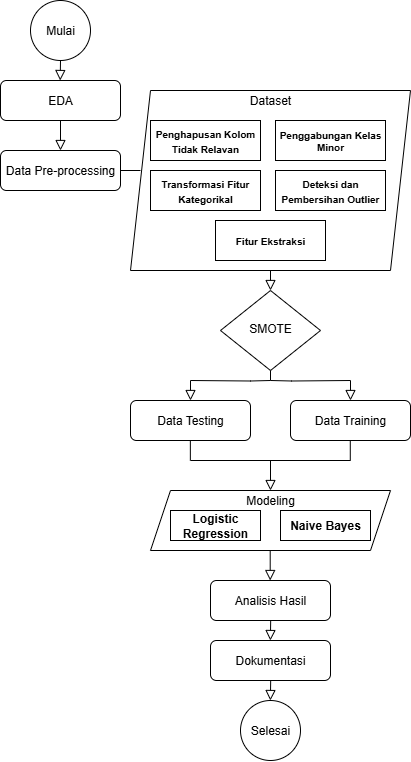

The diagram above was exported from draw.io. Its source (the exported page's mxGraphModel, read from the mxfile embedded in the PNG):
<mxGraphModel dx="1852" dy="732" grid="1" gridSize="10" guides="1" tooltips="1" connect="1" arrows="1" fold="1" page="1" pageScale="1" pageWidth="827" pageHeight="1169" math="0" shadow="0">
  <root>
    <mxCell id="WIyWlLk6GJQsqaUBKTNV-0" />
    <mxCell id="WIyWlLk6GJQsqaUBKTNV-1" parent="WIyWlLk6GJQsqaUBKTNV-0" />
    <mxCell id="WIyWlLk6GJQsqaUBKTNV-6" value="SMOTE" style="rhombus;whiteSpace=wrap;html=1;shadow=0;fontFamily=Helvetica;fontSize=12;align=center;strokeWidth=1;spacing=6;spacingTop=-4;" parent="WIyWlLk6GJQsqaUBKTNV-1" vertex="1">
      <mxGeometry x="450" y="430" width="100" height="80" as="geometry" />
    </mxCell>
    <mxCell id="WIyWlLk6GJQsqaUBKTNV-7" value="EDA" style="rounded=1;whiteSpace=wrap;html=1;fontSize=12;glass=0;strokeWidth=1;shadow=0;" parent="WIyWlLk6GJQsqaUBKTNV-1" vertex="1">
      <mxGeometry x="230" y="220" width="120" height="40" as="geometry" />
    </mxCell>
    <mxCell id="diSfewZxJXYR1ZTWZ1Td-3" value="" style="rounded=0;html=1;jettySize=auto;orthogonalLoop=1;fontSize=11;endArrow=block;endFill=0;endSize=8;strokeWidth=1;shadow=0;labelBackgroundColor=none;edgeStyle=orthogonalEdgeStyle;exitX=0.5;exitY=1;exitDx=0;exitDy=0;entryX=0.5;entryY=0;entryDx=0;entryDy=0;entryPerimeter=0;" parent="WIyWlLk6GJQsqaUBKTNV-1" source="WIyWlLk6GJQsqaUBKTNV-7" target="diSfewZxJXYR1ZTWZ1Td-4" edge="1">
      <mxGeometry relative="1" as="geometry">
        <mxPoint x="300" y="200" as="sourcePoint" />
        <mxPoint x="290" y="290" as="targetPoint" />
      </mxGeometry>
    </mxCell>
    <mxCell id="diSfewZxJXYR1ZTWZ1Td-4" value="Data Pre-processing" style="rounded=1;whiteSpace=wrap;html=1;fontSize=12;glass=0;strokeWidth=1;shadow=0;" parent="WIyWlLk6GJQsqaUBKTNV-1" vertex="1">
      <mxGeometry x="230" y="290" width="120" height="40" as="geometry" />
    </mxCell>
    <mxCell id="diSfewZxJXYR1ZTWZ1Td-13" value="" style="shape=parallelogram;perimeter=parallelogramPerimeter;whiteSpace=wrap;html=1;fixedSize=1;" parent="WIyWlLk6GJQsqaUBKTNV-1" vertex="1">
      <mxGeometry x="360" y="230" width="280" height="180" as="geometry" />
    </mxCell>
    <mxCell id="diSfewZxJXYR1ZTWZ1Td-15" value="Dataset" style="text;html=1;align=center;verticalAlign=middle;whiteSpace=wrap;rounded=0;" parent="WIyWlLk6GJQsqaUBKTNV-1" vertex="1">
      <mxGeometry x="480" y="230" width="40" height="20" as="geometry" />
    </mxCell>
    <mxCell id="diSfewZxJXYR1ZTWZ1Td-16" value="&lt;font size=&quot;1&quot; style=&quot;&quot;&gt;&lt;b style=&quot;&quot;&gt;Penghapusan Kolom Tidak Relavan&lt;/b&gt;&lt;/font&gt;" style="rounded=0;whiteSpace=wrap;html=1;" parent="WIyWlLk6GJQsqaUBKTNV-1" vertex="1">
      <mxGeometry x="380" y="260" width="110" height="40" as="geometry" />
    </mxCell>
    <mxCell id="diSfewZxJXYR1ZTWZ1Td-17" value="&lt;b&gt;&lt;font style=&quot;font-size: 10px;&quot;&gt;Penggabungan Kelas Minor&lt;/font&gt;&lt;/b&gt;" style="rounded=0;whiteSpace=wrap;html=1;fontSize=8;" parent="WIyWlLk6GJQsqaUBKTNV-1" vertex="1">
      <mxGeometry x="505" y="260" width="110" height="40" as="geometry" />
    </mxCell>
    <mxCell id="diSfewZxJXYR1ZTWZ1Td-18" value="&lt;b style=&quot;&quot;&gt;&lt;font style=&quot;font-size: 10px;&quot;&gt;Transformasi Fitur Kategorikal&lt;/font&gt;&lt;/b&gt;" style="rounded=0;whiteSpace=wrap;html=1;" parent="WIyWlLk6GJQsqaUBKTNV-1" vertex="1">
      <mxGeometry x="380" y="310" width="110" height="40" as="geometry" />
    </mxCell>
    <mxCell id="diSfewZxJXYR1ZTWZ1Td-19" value="&lt;b&gt;&lt;font style=&quot;font-size: 10px;&quot;&gt;Deteksi dan Pembersihan Outlier&lt;/font&gt;&lt;/b&gt;" style="rounded=0;whiteSpace=wrap;html=1;" parent="WIyWlLk6GJQsqaUBKTNV-1" vertex="1">
      <mxGeometry x="505" y="310" width="110" height="40" as="geometry" />
    </mxCell>
    <mxCell id="diSfewZxJXYR1ZTWZ1Td-20" value="" style="rounded=0;html=1;jettySize=auto;orthogonalLoop=1;fontSize=11;endArrow=block;endFill=0;endSize=8;strokeWidth=1;shadow=0;labelBackgroundColor=none;edgeStyle=orthogonalEdgeStyle;exitX=0.5;exitY=1;exitDx=0;exitDy=0;entryX=0.5;entryY=0;entryDx=0;entryDy=0;" parent="WIyWlLk6GJQsqaUBKTNV-1" source="diSfewZxJXYR1ZTWZ1Td-13" target="WIyWlLk6GJQsqaUBKTNV-6" edge="1">
      <mxGeometry relative="1" as="geometry">
        <mxPoint x="670" y="360" as="sourcePoint" />
        <mxPoint x="500" y="410" as="targetPoint" />
      </mxGeometry>
    </mxCell>
    <mxCell id="diSfewZxJXYR1ZTWZ1Td-22" value="Data Training" style="rounded=1;whiteSpace=wrap;html=1;fontSize=12;glass=0;strokeWidth=1;shadow=0;" parent="WIyWlLk6GJQsqaUBKTNV-1" vertex="1">
      <mxGeometry x="520" y="540" width="120" height="40" as="geometry" />
    </mxCell>
    <mxCell id="diSfewZxJXYR1ZTWZ1Td-23" value="Data Testing" style="rounded=1;whiteSpace=wrap;html=1;fontSize=12;glass=0;strokeWidth=1;shadow=0;" parent="WIyWlLk6GJQsqaUBKTNV-1" vertex="1">
      <mxGeometry x="360" y="540" width="120" height="40" as="geometry" />
    </mxCell>
    <mxCell id="diSfewZxJXYR1ZTWZ1Td-33" value="" style="shape=parallelogram;perimeter=parallelogramPerimeter;whiteSpace=wrap;html=1;fixedSize=1;" parent="WIyWlLk6GJQsqaUBKTNV-1" vertex="1">
      <mxGeometry x="380" y="630" width="240" height="60" as="geometry" />
    </mxCell>
    <mxCell id="diSfewZxJXYR1ZTWZ1Td-34" value="Modeling" style="text;html=1;align=center;verticalAlign=middle;whiteSpace=wrap;rounded=0;" parent="WIyWlLk6GJQsqaUBKTNV-1" vertex="1">
      <mxGeometry x="480" y="630" width="40" height="20" as="geometry" />
    </mxCell>
    <mxCell id="diSfewZxJXYR1ZTWZ1Td-35" value="&lt;font size=&quot;1&quot;&gt;&lt;b style=&quot;font-size: 12px;&quot;&gt;Logistic Regression&lt;/b&gt;&lt;/font&gt;" style="rounded=0;whiteSpace=wrap;html=1;" parent="WIyWlLk6GJQsqaUBKTNV-1" vertex="1">
      <mxGeometry x="400" y="650" width="90" height="30" as="geometry" />
    </mxCell>
    <mxCell id="diSfewZxJXYR1ZTWZ1Td-36" value="&lt;b style=&quot;font-size: 12px;&quot;&gt;Naive Bayes&lt;/b&gt;" style="rounded=0;whiteSpace=wrap;html=1;fontSize=8;" parent="WIyWlLk6GJQsqaUBKTNV-1" vertex="1">
      <mxGeometry x="510" y="650" width="90" height="30" as="geometry" />
    </mxCell>
    <mxCell id="diSfewZxJXYR1ZTWZ1Td-39" value="Dokumentasi" style="rounded=1;whiteSpace=wrap;html=1;fontSize=12;glass=0;strokeWidth=1;shadow=0;" parent="WIyWlLk6GJQsqaUBKTNV-1" vertex="1">
      <mxGeometry x="440" y="780" width="120" height="40" as="geometry" />
    </mxCell>
    <mxCell id="z4Ey1_ORqNB19l_VOktK-0" value="" style="endArrow=none;html=1;rounded=0;exitX=1;exitY=0.5;exitDx=0;exitDy=0;" parent="WIyWlLk6GJQsqaUBKTNV-1" source="diSfewZxJXYR1ZTWZ1Td-4" edge="1">
      <mxGeometry width="50" height="50" relative="1" as="geometry">
        <mxPoint x="360" y="320" as="sourcePoint" />
        <mxPoint x="370" y="310" as="targetPoint" />
      </mxGeometry>
    </mxCell>
    <mxCell id="uMi1RMLt34YySpbY5zUw-3" value="" style="endArrow=none;html=1;rounded=0;entryX=0.5;entryY=1;entryDx=0;entryDy=0;" parent="WIyWlLk6GJQsqaUBKTNV-1" target="WIyWlLk6GJQsqaUBKTNV-6" edge="1">
      <mxGeometry width="50" height="50" relative="1" as="geometry">
        <mxPoint x="500" y="520" as="sourcePoint" />
        <mxPoint x="600" y="430" as="targetPoint" />
      </mxGeometry>
    </mxCell>
    <mxCell id="uMi1RMLt34YySpbY5zUw-5" value="" style="rounded=0;html=1;jettySize=auto;orthogonalLoop=1;fontSize=11;endArrow=block;endFill=0;endSize=8;strokeWidth=1;shadow=0;labelBackgroundColor=none;edgeStyle=orthogonalEdgeStyle;entryX=0.5;entryY=0;entryDx=0;entryDy=0;" parent="WIyWlLk6GJQsqaUBKTNV-1" target="diSfewZxJXYR1ZTWZ1Td-22" edge="1">
      <mxGeometry relative="1" as="geometry">
        <mxPoint x="500" y="520" as="sourcePoint" />
        <mxPoint x="500" y="430" as="targetPoint" />
      </mxGeometry>
    </mxCell>
    <mxCell id="uMi1RMLt34YySpbY5zUw-6" value="" style="rounded=0;html=1;jettySize=auto;orthogonalLoop=1;fontSize=11;endArrow=block;endFill=0;endSize=8;strokeWidth=1;shadow=0;labelBackgroundColor=none;edgeStyle=orthogonalEdgeStyle;entryX=0.5;entryY=0;entryDx=0;entryDy=0;" parent="WIyWlLk6GJQsqaUBKTNV-1" target="diSfewZxJXYR1ZTWZ1Td-23" edge="1">
      <mxGeometry relative="1" as="geometry">
        <mxPoint x="500" y="520" as="sourcePoint" />
        <mxPoint x="630" y="540" as="targetPoint" />
      </mxGeometry>
    </mxCell>
    <mxCell id="uMi1RMLt34YySpbY5zUw-7" value="" style="endArrow=none;html=1;rounded=0;entryX=0.5;entryY=1;entryDx=0;entryDy=0;" parent="WIyWlLk6GJQsqaUBKTNV-1" edge="1">
      <mxGeometry width="50" height="50" relative="1" as="geometry">
        <mxPoint x="419.85" y="600" as="sourcePoint" />
        <mxPoint x="419.85" y="580" as="targetPoint" />
      </mxGeometry>
    </mxCell>
    <mxCell id="uMi1RMLt34YySpbY5zUw-8" value="" style="endArrow=none;html=1;rounded=0;entryX=0.5;entryY=1;entryDx=0;entryDy=0;" parent="WIyWlLk6GJQsqaUBKTNV-1" edge="1">
      <mxGeometry width="50" height="50" relative="1" as="geometry">
        <mxPoint x="579.78" y="600" as="sourcePoint" />
        <mxPoint x="579.78" y="580" as="targetPoint" />
      </mxGeometry>
    </mxCell>
    <mxCell id="uMi1RMLt34YySpbY5zUw-9" value="" style="endArrow=none;html=1;rounded=0;" parent="WIyWlLk6GJQsqaUBKTNV-1" edge="1">
      <mxGeometry width="50" height="50" relative="1" as="geometry">
        <mxPoint x="420" y="600" as="sourcePoint" />
        <mxPoint x="580" y="600" as="targetPoint" />
      </mxGeometry>
    </mxCell>
    <mxCell id="uMi1RMLt34YySpbY5zUw-11" value="" style="rounded=0;html=1;jettySize=auto;orthogonalLoop=1;fontSize=11;endArrow=block;endFill=0;endSize=8;strokeWidth=1;shadow=0;labelBackgroundColor=none;edgeStyle=orthogonalEdgeStyle;" parent="WIyWlLk6GJQsqaUBKTNV-1" edge="1">
      <mxGeometry relative="1" as="geometry">
        <mxPoint x="500" y="600" as="sourcePoint" />
        <mxPoint x="500" y="630" as="targetPoint" />
      </mxGeometry>
    </mxCell>
    <mxCell id="uMi1RMLt34YySpbY5zUw-12" value="" style="rounded=0;html=1;jettySize=auto;orthogonalLoop=1;fontSize=11;endArrow=block;endFill=0;endSize=8;strokeWidth=1;shadow=0;labelBackgroundColor=none;edgeStyle=orthogonalEdgeStyle;" parent="WIyWlLk6GJQsqaUBKTNV-1" edge="1">
      <mxGeometry relative="1" as="geometry">
        <mxPoint x="499.7" y="690" as="sourcePoint" />
        <mxPoint x="499.7" y="720" as="targetPoint" />
      </mxGeometry>
    </mxCell>
    <mxCell id="uMi1RMLt34YySpbY5zUw-13" value="" style="rounded=0;html=1;jettySize=auto;orthogonalLoop=1;fontSize=11;endArrow=block;endFill=0;endSize=8;strokeWidth=1;shadow=0;labelBackgroundColor=none;edgeStyle=orthogonalEdgeStyle;entryX=0.5;entryY=0;entryDx=0;entryDy=0;" parent="WIyWlLk6GJQsqaUBKTNV-1" edge="1">
      <mxGeometry relative="1" as="geometry">
        <mxPoint x="289.7" y="220" as="targetPoint" />
        <mxPoint x="290" y="200" as="sourcePoint" />
      </mxGeometry>
    </mxCell>
    <mxCell id="uMi1RMLt34YySpbY5zUw-14" value="Mulai" style="ellipse;whiteSpace=wrap;html=1;aspect=fixed;" parent="WIyWlLk6GJQsqaUBKTNV-1" vertex="1">
      <mxGeometry x="260" y="140" width="60" height="60" as="geometry" />
    </mxCell>
    <mxCell id="uMi1RMLt34YySpbY5zUw-15" value="Selesai" style="ellipse;whiteSpace=wrap;html=1;aspect=fixed;" parent="WIyWlLk6GJQsqaUBKTNV-1" vertex="1">
      <mxGeometry x="470" y="840" width="60" height="60" as="geometry" />
    </mxCell>
    <mxCell id="uMi1RMLt34YySpbY5zUw-16" value="" style="rounded=0;html=1;jettySize=auto;orthogonalLoop=1;fontSize=11;endArrow=block;endFill=0;endSize=8;strokeWidth=1;shadow=0;labelBackgroundColor=none;edgeStyle=orthogonalEdgeStyle;entryX=0.5;entryY=0;entryDx=0;entryDy=0;" parent="WIyWlLk6GJQsqaUBKTNV-1" edge="1">
      <mxGeometry relative="1" as="geometry">
        <mxPoint x="499.88" y="840" as="targetPoint" />
        <mxPoint x="500.18" y="820" as="sourcePoint" />
      </mxGeometry>
    </mxCell>
    <mxCell id="uMi1RMLt34YySpbY5zUw-17" value="&lt;b style=&quot;&quot;&gt;&lt;font style=&quot;font-size: 10px;&quot;&gt;Fitur Ekstraksi&lt;/font&gt;&lt;/b&gt;" style="rounded=0;whiteSpace=wrap;html=1;" parent="WIyWlLk6GJQsqaUBKTNV-1" vertex="1">
      <mxGeometry x="445" y="360" width="110" height="40" as="geometry" />
    </mxCell>
    <mxCell id="DLSEBLgOP_49T-ZFuZjW-0" value="Analisis Hasil" style="rounded=1;whiteSpace=wrap;html=1;fontSize=12;glass=0;strokeWidth=1;shadow=0;" vertex="1" parent="WIyWlLk6GJQsqaUBKTNV-1">
      <mxGeometry x="440" y="720" width="120" height="40" as="geometry" />
    </mxCell>
    <mxCell id="DLSEBLgOP_49T-ZFuZjW-1" value="" style="rounded=0;html=1;jettySize=auto;orthogonalLoop=1;fontSize=11;endArrow=block;endFill=0;endSize=8;strokeWidth=1;shadow=0;labelBackgroundColor=none;edgeStyle=orthogonalEdgeStyle;entryX=0.5;entryY=0;entryDx=0;entryDy=0;" edge="1" parent="WIyWlLk6GJQsqaUBKTNV-1">
      <mxGeometry relative="1" as="geometry">
        <mxPoint x="499.88" y="780" as="targetPoint" />
        <mxPoint x="500.18000000000006" y="760" as="sourcePoint" />
      </mxGeometry>
    </mxCell>
  </root>
</mxGraphModel>